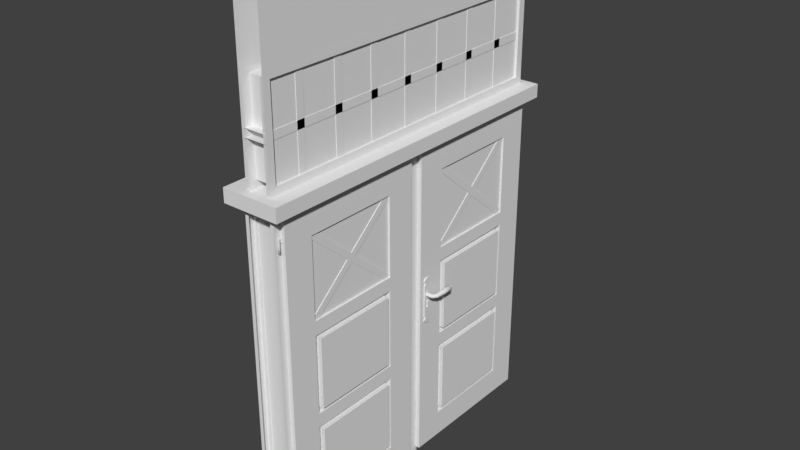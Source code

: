 # Source: mod_Tuer_Eingangshalle.blend  (saved by Blender 2.79.0; exported with 4.5.12 LTS)
import bpy
from mathutils import Matrix  # noqa: F401  (used for matrix-valued properties, if any)

bpy.ops.wm.read_factory_settings(use_empty=True)
scene = bpy.context.scene
scene.name = 'Scene'

# ---- collections
col_collection_1 = bpy.data.collections.new('Collection 1'); scene.collection.children.link(col_collection_1)

# ---- node groups
ng_auto_smooth = bpy.data.node_groups.new('Auto Smooth', 'GeometryNodeTree')
_s = ng_auto_smooth.interface.new_socket(name='Geometry', in_out='OUTPUT', socket_type='NodeSocketGeometry')
_s = ng_auto_smooth.interface.new_socket(name='Geometry', in_out='INPUT', socket_type='NodeSocketGeometry')
_s = ng_auto_smooth.interface.new_socket(name='Angle', in_out='INPUT', socket_type='NodeSocketFloat')
_s.subtype = 'ANGLE'
_s.min_value = 0.0
_s.max_value = 3.142
ng_auto_smooth.is_modifier = True
_N = ng_auto_smooth.nodes; _L = ng_auto_smooth.links
n0 = _N.new('NodeGroupOutput'); n0.name = 'Group Output'; n0.location = (480, -100)
n1 = _N.new('NodeGroupInput'); n1.name = 'Group Input'; n1.location = (-420, -300)
n2 = _N.new('NodeGroupInput'); n2.name = 'Group Input.001'; n2.location = (-60, -100)
n3 = _N.new('GeometryNodeSetShadeSmooth'); n3.name = 'Set Shade Smooth'; n3.location = (120, -100)
n3.domain = 'EDGE'
n4 = _N.new('GeometryNodeSetShadeSmooth'); n4.name = 'Set Shade Smooth.001'; n4.location = (300, -100)
n5 = _N.new('GeometryNodeInputMeshEdgeAngle'); n5.name = 'Edge Angle'; n5.location = (-420, -220)
n6 = _N.new('GeometryNodeInputEdgeSmooth'); n6.name = 'Is Edge Smooth'; n6.location = (-60, -160)
n7 = _N.new('GeometryNodeInputShadeSmooth'); n7.name = 'Is Face Smooth'; n7.location = (-240, -340)
n8 = _N.new('FunctionNodeBooleanMath'); n8.name = 'Boolean Math'; n8.location = (-60, -220)
n9 = _N.new('FunctionNodeCompare'); n9.name = 'Compare'; n9.location = (-240, -180)
n9.operation = 'LESS_EQUAL'
_L.new(n5.outputs[0], n9.inputs[0])
_L.new(n4.outputs[0], n0.inputs[0])
_L.new(n1.outputs[1], n9.inputs[1])
_L.new(n9.outputs[0], n8.inputs[0])
_L.new(n7.outputs[0], n8.inputs[1])
_L.new(n2.outputs[0], n3.inputs[0])
_L.new(n6.outputs[0], n3.inputs[1])
_L.new(n3.outputs[0], n4.inputs[0])
_L.new(n8.outputs[0], n3.inputs[2])
n0.is_active_output = True

# ---- world
world_world = bpy.data.worlds.new('World'); scene.world = world_world
world_world.color = (0.05088, 0.05088, 0.05088)
world_world.use_sun_shadow = False
world_world.sun_shadow_jitter_overblur = 0.0
world_world.cycles.sampling_method = 'MANUAL'

# ---- meshes
me_wand_mit_tuerrahmen_001 = bpy.data.meshes.new('Wand_mit_Tuerrahmen.001')
me_wand_mit_tuerrahmen_001.from_pydata([(0.06029, 2.619, 1.0), (0.06029, 2.036, 1.0), (0.06029, 2.619, -1.0), (0.06029, 2.036, -1.0), (-0.05244, 2.619, 1.0), (-0.05244, 2.036, 1.0), (-0.05244, 2.619, -1.0), (-0.05244, 2.036, -1.0), (0.1112, 1.835, -0.2155), (0.1112, 1.26, -0.2155), (0.1112, 1.835, -0.7906), (0.1112, 1.26, -0.7905), (0.09014, 1.835, -0.2155), (0.09015, 1.26, -0.2155), (0.09015, 1.835, -0.7906), (0.09015, 1.26, -0.7905), (0.1112, 1.835, 0.2139), (0.1112, 1.26, 0.214), (0.1112, 1.835, 0.789), (0.1112, 1.26, 0.789), (0.09015, 1.835, 0.2139), (0.09016, 1.26, 0.214), (0.09015, 1.835, 0.789), (0.09015, 1.26, 0.789)], [], [(0, 1, 3, 2), (4, 6, 7, 5), (8, 9, 11, 10), (12, 14, 15, 13), (16, 18, 19, 17), (20, 21, 23, 22)])
me_wand_mit_tuerrahmen_001.use_remesh_preserve_volume = False
me_wand_mit_tuerrahmen_001.use_remesh_preserve_attributes = False
me_wand_mit_tuerrahmen_001.use_mirror_vertex_groups = False
me_wand_mit_tuerrahmen_001.update()
me_wand_mit_tuerrahmen = bpy.data.meshes.new('Wand_mit_Tuerrahmen')
me_wand_mit_tuerrahmen.from_pydata([(0.0925, 1.727e-05, 0.9524), (0.0925, 1.951, 0.9523), (0.0925, -1.727e-05, -0.9524), (0.0925, 1.951, -0.9524), (0.0925, 2.0, 1.0), (0.0925, 2.0, -1.0), (0.0925, 1.813e-05, 1.0), (0.0925, -1.813e-05, -1.0), (0.07246, 1.951, -0.9524), (0.07246, 1.727e-05, 0.9524), (0.07246, -1.727e-05, -0.9524), (0.07246, 1.951, 0.9523), (0.07246, -1.706e-05, -0.941), (0.07246, 1.943, 0.9443), (0.07246, 1.943, -0.9443), (0.07246, 1.706e-05, 0.941), (-0.0925, 1.727e-05, 0.9524), (-0.0925, 1.951, 0.9523), (-0.0925, -1.727e-05, -0.9524), (-0.0925, 1.951, -0.9524), (-0.0925, 2.0, 1.0), (-0.0925, 2.0, -1.0), (-0.0925, 1.813e-05, 1.0), (-0.0925, -1.813e-05, -1.0), (-0.07246, 1.951, -0.9524), (-0.07246, 1.727e-05, 0.9524), (-0.07246, -1.727e-05, -0.9524), (-0.07246, 1.951, 0.9523), (-0.07246, -1.706e-05, -0.941), (-0.07246, 1.943, 0.9443), (-0.07246, 1.943, -0.9443), (-0.07246, 1.706e-05, 0.941), (-0.0705, 2.0, 1.0), (-0.0705, 2.0, -1.0), (-0.0705, 1.813e-05, 1.0), (-0.0705, -1.813e-05, -1.0), (0.0705, 2.0, 1.0), (0.0705, 2.0, -1.0), (0.0705, 1.813e-05, 1.0), (0.0705, -1.813e-05, -1.0), (0.1002, 1.76, -0.9869), (0.1059, 1.76, -0.9825), (0.1037, 1.76, -0.9754), (0.09663, 1.76, -0.9754), (0.09445, 1.76, -0.9825), (0.1002, 1.8, -0.9869), (0.1059, 1.8, -0.9825), (0.1037, 1.8, -0.9754), (0.09663, 1.8, -0.9754), (0.09445, 1.8, -0.9825), (0.1002, 0.2153, -0.9868), (0.1059, 0.2153, -0.9825), (0.1037, 0.2153, -0.9754), (0.09663, 0.2153, -0.9754), (0.09445, 0.2153, -0.9825), (0.1002, 0.1753, -0.9868), (0.1059, 0.1753, -0.9825), (0.1037, 0.1753, -0.9754), (0.09663, 0.1753, -0.9754), (0.09445, 0.1753, -0.9825), (0.0925, 1.951, -0.05447), (0.0925, 2.0, -0.05447), (0.07246, 1.951, -0.05447), (0.07246, 1.943, -0.05447), (-0.0925, 1.951, -0.05447), (-0.0925, 2.0, -0.05447), (-0.07246, 1.951, -0.05447), (-0.07246, 1.943, -0.05447), (-0.0705, 2.0, -0.08255), (0.0705, 2.0, -0.08255), (0.0925, 1.951, 0.04763), (0.0925, 2.0, 0.04763), (-0.0925, 1.951, 0.04763), (-0.0925, 2.0, 0.04763), (-0.0705, 2.0, -0.001684), (0.0705, 2.0, -0.001684), (0.07246, 1.951, 0.04763), (0.07246, 1.943, 0.04763), (-0.07246, 1.951, 0.04763), (-0.07246, 1.943, 0.04763), (0.07246, -0.005518, 0.04767), (0.07246, -0.00552, -0.05444), (-0.07246, -0.005518, 0.04767), (-0.07246, -0.00552, -0.05444), (-0.0925, -0.00552, -0.05444), (0.0925, -0.00552, -0.05444), (0.0925, -0.005518, 0.04767), (-0.0925, -0.005518, 0.04767), (0.1002, 1.76, 0.9721), (0.1059, 1.76, 0.9765), (0.1037, 1.76, 0.9836), (0.09663, 1.76, 0.9836), (0.09445, 1.76, 0.9765), (0.1002, 1.8, 0.9721), (0.1059, 1.8, 0.9765), (0.1037, 1.8, 0.9836), (0.09663, 1.8, 0.9836), (0.09445, 1.8, 0.9765), (0.1002, 0.2153, 0.9722), (0.1059, 0.2153, 0.9765), (0.1037, 0.2153, 0.9836), (0.09663, 0.2153, 0.9836), (0.09445, 0.2153, 0.9765), (0.1002, 0.1753, 0.9722), (0.1059, 0.1753, 0.9765), (0.1037, 0.1753, 0.9836), (0.09663, 0.1753, 0.9836), (0.09445, 0.1753, 0.9765), (-0.1803, 1.962, 1.047), (-0.1803, 2.043, 1.047), (-0.1803, 1.962, -1.047), (-0.1803, 2.043, -1.047), (0.1635, 1.962, 1.047), (0.1635, 2.043, 1.047), (0.1635, 1.962, -1.047), (0.1635, 2.043, -1.047), (-0.075, 2.043, 1.0), (-0.075, 2.601, 0.9543), (-0.075, 2.043, -1.0), (-0.075, 2.601, -0.9544), (0.075, 2.043, 1.0), (0.075, 2.601, 0.9543), (0.075, 2.043, -1.0), (0.075, 2.601, -0.9544), (-0.075, 2.088, -0.9544), (-0.075, 2.088, 0.9543), (-0.075, 2.647, 1.0), (-0.075, 2.647, -1.0), (0.075, 2.647, -1.0), (0.075, 2.088, 0.9543), (0.075, 2.088, -0.9544), (0.075, 2.647, 1.0), (-0.06306, 2.308, 1.0), (-0.06306, 2.355, 1.0), (-0.06306, 2.308, -1.0), (-0.06306, 2.355, -1.0), (0.06306, 2.308, 1.0), (0.06306, 2.355, 1.0), (0.06306, 2.308, -1.0), (0.06306, 2.355, -1.0), (-0.06306, 2.084, 0.7419), (-0.06306, 2.084, 0.7888), (-0.06306, 2.608, 0.7418), (-0.06306, 2.608, 0.7888), (0.06306, 2.084, 0.7419), (0.06306, 2.084, 0.7888), (0.06306, 2.608, 0.7418), (0.06306, 2.608, 0.7888), (-0.06306, 2.084, 0.4869), (-0.06306, 2.084, 0.5338), (-0.06306, 2.608, 0.4868), (-0.06306, 2.608, 0.5338), (0.06306, 2.084, 0.4869), (0.06306, 2.084, 0.5338), (0.06306, 2.608, 0.4868), (0.06306, 2.608, 0.5338), (-0.06306, 2.084, 0.2319), (-0.06306, 2.084, 0.2788), (-0.06306, 2.608, 0.2318), (-0.06306, 2.608, 0.2788), (0.06306, 2.084, 0.2319), (0.06306, 2.084, 0.2788), (0.06306, 2.608, 0.2318), (0.06306, 2.608, 0.2788), (-0.06306, 2.084, -0.02315), (-0.06306, 2.084, 0.02377), (-0.06306, 2.608, -0.02316), (-0.06306, 2.608, 0.02376), (0.06306, 2.084, -0.02315), (0.06306, 2.084, 0.02377), (0.06306, 2.608, -0.02316), (0.06306, 2.608, 0.02376), (-0.06306, 2.084, -0.2781), (-0.06306, 2.084, -0.2312), (-0.06306, 2.608, -0.2782), (-0.06306, 2.608, -0.2312), (0.06306, 2.084, -0.2781), (0.06306, 2.084, -0.2312), (0.06306, 2.608, -0.2782), (0.06306, 2.608, -0.2312), (-0.06306, 2.084, -0.5331), (-0.06306, 2.084, -0.4862), (-0.06306, 2.608, -0.5332), (-0.06306, 2.608, -0.4862), (0.06306, 2.084, -0.5331), (0.06306, 2.084, -0.4862), (0.06306, 2.608, -0.5332), (0.06306, 2.608, -0.4862), (-0.06306, 2.084, -0.7881), (-0.06306, 2.084, -0.7412), (-0.06306, 2.608, -0.7882), (-0.06306, 2.608, -0.7412), (0.06306, 2.084, -0.7881), (0.06306, 2.084, -0.7412), (0.06306, 2.608, -0.7882), (0.06306, 2.608, -0.7412), (-0.075, 3.0, 0.9999), (-0.075, 3.0, -1.0), (0.075, 3.0, -1.0), (0.075, 3.0, 0.9999)], [], [(10, 2, 3, 8), (70, 71, 4, 1), (1, 4, 6, 0), (2, 7, 5, 3), (76, 11, 13, 77), (0, 9, 11, 1), (70, 1, 11, 76), (11, 9, 15, 13), (31, 29, 13, 15), (14, 30, 28, 12), (25, 31, 15, 9), (12, 28, 26, 10), (10, 8, 14, 12), (26, 24, 19, 18), (72, 17, 20, 73), (17, 16, 22, 20), (18, 19, 21, 23), (78, 79, 29, 27), (16, 17, 27, 25), (72, 78, 27, 17), (27, 29, 31, 25), (26, 28, 30, 24), (79, 77, 13, 29), (23, 21, 33, 35), (20, 22, 34, 32), (73, 20, 32, 74), (5, 7, 39, 37), (6, 4, 36, 38), (61, 5, 37, 69), (40, 41, 42, 43, 44), (44, 49, 45, 40), (43, 48, 49, 44), (42, 47, 48, 43), (41, 46, 47, 42), (40, 45, 46, 41), (50, 54, 53, 52, 51), (54, 50, 55, 59), (53, 54, 59, 58), (52, 53, 58, 57), (51, 52, 57, 56), (50, 51, 56, 55), (71, 61, 69, 75), (21, 65, 68, 33), (30, 14, 63, 67), (19, 24, 66, 64), (24, 30, 67, 66), (19, 64, 65, 21), (3, 60, 62, 8), (8, 62, 63, 14), (3, 5, 61, 60), (4, 71, 75, 36), (65, 73, 74, 68), (60, 70, 86, 85), (76, 77, 80), (66, 67, 83), (64, 72, 73, 65), (78, 72, 87, 82), (63, 62, 81), (60, 61, 71, 70), (79, 78, 82), (67, 63, 81, 83), (77, 79, 82, 80), (62, 60, 85, 81), (72, 64, 84, 87), (64, 66, 83, 84), (70, 76, 80, 86), (88, 89, 90, 91, 92), (92, 97, 93, 88), (91, 96, 97, 92), (90, 95, 96, 91), (89, 94, 95, 90), (88, 93, 94, 89), (98, 102, 101, 100, 99), (102, 98, 103, 107), (101, 102, 107, 106), (100, 101, 106, 105), (99, 100, 105, 104), (98, 99, 104, 103), (108, 109, 111, 110), (110, 111, 115, 114), (114, 115, 113, 112), (112, 113, 109, 108), (110, 114, 112, 108), (115, 111, 109, 113), (125, 124, 118, 116), (117, 125, 116, 126), (119, 117, 126, 127), (124, 119, 127, 118), (123, 130, 122, 128), (130, 129, 120, 122), (121, 123, 128, 131), (129, 121, 131, 120), (124, 130, 123, 119), (125, 129, 130, 124), (117, 121, 129, 125), (119, 123, 121, 117), (132, 133, 135, 134), (138, 139, 137, 136), (134, 138, 136, 132), (139, 135, 133, 137), (140, 141, 143, 142), (146, 147, 145, 144), (142, 146, 144, 140), (147, 143, 141, 145), (148, 149, 151, 150), (154, 155, 153, 152), (150, 154, 152, 148), (155, 151, 149, 153), (156, 157, 159, 158), (162, 163, 161, 160), (158, 162, 160, 156), (163, 159, 157, 161), (164, 165, 167, 166), (170, 171, 169, 168), (166, 170, 168, 164), (171, 167, 165, 169), (172, 173, 175, 174), (178, 179, 177, 176), (174, 178, 176, 172), (179, 175, 173, 177), (180, 181, 183, 182), (186, 187, 185, 184), (182, 186, 184, 180), (187, 183, 181, 185), (188, 189, 191, 190), (194, 195, 193, 192), (190, 194, 192, 188), (195, 191, 189, 193), (131, 128, 198, 199), (127, 126, 196, 197)])
me_wand_mit_tuerrahmen.polygons.foreach_set('use_smooth', [0, 0, 0, 0, 0, 0, 0, 0, 0, 0, 0, 0, 0, 0, 0, 0, 0, 0, 0, 0, 0, 0, 0, 0, 0, 0, 0, 0, 0, 1, 1, 1, 1, 1, 1, 1, 1, 1, 1, 1, 1, 0, 0, 0, 0, 0, 0, 0, 0, 0, 0, 0, 0, 0, 0, 0, 0, 0, 0, 0, 0, 0, 0, 0, 0, 0, 1, 1, 1, 1, 1, 1, 1, 1, 1, 1, 1, 1, 0, 0, 0, 0, 0, 0, 0, 0, 0, 0, 0, 0, 0, 0, 0, 0, 0, 0, 0, 0, 0, 0, 0, 0, 0, 0, 0, 0, 0, 0, 0, 0, 0, 0, 0, 0, 0, 0, 0, 0, 0, 0, 0, 0, 0, 0, 0, 0, 0, 0, 0, 0])
me_wand_mit_tuerrahmen.use_remesh_preserve_volume = False
me_wand_mit_tuerrahmen.use_remesh_preserve_attributes = False
me_wand_mit_tuerrahmen.use_mirror_vertex_groups = False
me_wand_mit_tuerrahmen.update()
me_tuer_001 = bpy.data.meshes.new('Tuer.001')
me_tuer_001.from_pydata([(-0.006876, -0.994, -0.9329), (-0.006889, 0.9139, -0.9329), (-0.006882, -0.994, -0.02418), (-0.006896, 0.9139, -0.02424), (-0.006882, -1.0, -0.01781), (-0.006876, -1.0, -0.9392), (-0.006889, 0.92, -0.9393), (-0.006896, 0.92, -0.01787), (-0.02204, -0.858, -0.1583), (-0.02203, -0.8581, -0.7988), (-0.02204, 0.778, -0.7988), (-0.02205, 0.778, -0.1583), (-5.361e-06, 0.7724, 0.005688), (0.005701, 0.7724, 0.001324), (0.003521, 0.7724, -0.005737), (-0.003532, 0.7724, -0.005737), (-0.005712, 0.7724, 0.001324), (-5.638e-06, 0.8124, 0.005687), (0.005701, 0.8124, 0.001323), (0.003521, 0.8124, -0.005739), (-0.003532, 0.8124, -0.005739), (-0.005712, 0.8124, 0.001322), (-5.476e-06, 0.7951, 0.001283), (0.002874, 0.793, 0.001283), (0.001774, 0.7896, 0.001283), (-0.001785, 0.7896, 0.001283), (-0.002885, 0.793, 0.001283), (-5.321e-06, 0.7951, -0.01997), (0.002874, 0.793, -0.01997), (0.001775, 0.7896, -0.01997), (-0.001785, 0.7896, -0.01997), (-0.002885, 0.793, -0.01997), (5.296e-06, -0.7724, 0.005737), (0.005712, -0.7724, 0.001373), (0.003532, -0.7724, -0.005688), (-0.003521, -0.7724, -0.005688), (-0.005701, -0.7724, 0.001373), (5.572e-06, -0.8124, 0.005739), (0.005712, -0.8124, 0.001375), (0.003532, -0.8124, -0.005686), (-0.003521, -0.8124, -0.005687), (-0.005701, -0.8124, 0.001375), (5.495e-06, -0.7951, 0.001334), (0.002885, -0.793, 0.001334), (0.001785, -0.7896, 0.001334), (-0.001774, -0.7896, 0.001334), (-0.002874, -0.793, 0.001334), (5.651e-06, -0.7951, -0.01992), (0.002885, -0.793, -0.01992), (0.001785, -0.7896, -0.01992), (-0.001774, -0.7896, -0.01992), (-0.002874, -0.793, -0.01992), (0.02197, -0.8805, -0.804), (0.02196, -0.8804, -0.1531), (0.02195, 0.8004, -0.1531), (0.02196, 0.8004, -0.804), (0.02197, -1.0, -0.9392), (0.02196, -1.0, -0.01781), (0.02195, 0.92, -0.01787), (0.02196, 0.92, -0.9393), (-0.02204, -0.994, -0.02418), (-0.02203, -0.994, -0.9329), (-0.02204, 0.9139, -0.9329), (-0.02205, 0.9139, -0.02424), (-0.02204, -0.3202, -0.1583), (0.02197, -0.3203, -0.804), (0.02196, -0.3202, -0.1531), (-0.02204, -0.3202, -0.0242), (-0.006887, -0.3202, -0.0242), (0.02197, -0.3203, -0.9392), (0.02196, -0.3202, -0.01783), (-0.006887, -0.3202, -0.01783), (-0.02203, -0.3203, -0.9329), (-0.00688, -0.3203, -0.9329), (-0.00688, -0.3203, -0.9392), (-0.02204, -0.3203, -0.7988), (-0.006891, 0.2402, -0.01785), (0.02196, 0.2402, -0.01785), (0.02196, 0.2401, -0.9393), (-0.006891, 0.2402, -0.02422), (-0.02204, 0.2402, -0.02422), (0.02196, 0.2402, -0.1531), (0.02196, 0.2401, -0.804), (-0.02204, 0.2402, -0.1583), (-0.02204, 0.2401, -0.7988), (-0.006884, 0.2401, -0.9393), (-0.006884, 0.2401, -0.9329), (-0.02204, 0.2401, -0.9329), (0.02196, 0.1993, -0.7632), (0.02196, -0.2794, -0.7631), (0.02196, -0.2794, -0.1939), (0.02196, 0.1993, -0.194), (-0.02204, 0.1993, -0.1992), (-0.02204, -0.2794, -0.1992), (-0.02204, -0.2794, -0.7579), (-0.02204, 0.1993, -0.7579), (0.02196, 0.7595, -0.7632), (0.02196, 0.281, -0.7632), (0.02196, 0.281, -0.194), (0.02195, 0.7596, -0.194), (0.02197, -0.3611, -0.7631), (0.02197, -0.8396, -0.7631), (0.02196, -0.8396, -0.1939), (0.02196, -0.3611, -0.1939), (-0.02204, -0.3611, -0.1992), (-0.02204, -0.8172, -0.1991), (-0.02203, -0.8172, -0.7579), (-0.02204, -0.3611, -0.7579), (-0.02205, 0.7596, -0.194), (-0.02204, 0.281, -0.194), (-0.02204, 0.281, -0.7632), (-0.02204, 0.7595, -0.7632), (0.003536, 0.1725, -0.7364), (0.003539, -0.2526, -0.7364), (0.003532, 0.1725, -0.2207), (0.003535, -0.2526, -0.2207), (-0.003617, 0.1725, -0.226), (-0.003614, -0.2526, -0.2259), (-0.003614, 0.1725, -0.7311), (-0.003611, -0.2526, -0.7311), (0.00354, -0.3879, -0.7364), (0.003543, -0.8128, -0.7363), (0.003536, -0.3879, -0.2207), (0.003539, -0.8128, -0.2207), (-0.003613, -0.3879, -0.2259), (-0.003611, -0.7904, -0.2259), (-0.00361, -0.3879, -0.7311), (-0.003607, -0.7904, -0.7311), (0.003536, 0.1993, -0.7632), (0.003539, -0.2794, -0.7631), (0.003532, 0.1993, -0.194), (0.003535, -0.2794, -0.1939), (-0.003618, 0.1993, -0.1992), (-0.003614, -0.2794, -0.1992), (-0.003614, 0.1993, -0.7579), (-0.00361, -0.2794, -0.7579), (0.00354, -0.3611, -0.7631), (0.003543, -0.8396, -0.7631), (0.003536, -0.3611, -0.1939), (0.003539, -0.8396, -0.1939), (-0.003614, -0.3611, -0.1992), (-0.003611, -0.8172, -0.1991), (-0.00361, -0.3611, -0.7579), (-0.003607, -0.8172, -0.7579), (0.03167, 0.1725, -0.7364), (0.03167, -0.2526, -0.7364), (0.03166, 0.1725, -0.2207), (0.03167, -0.2526, -0.2207), (-0.03175, 0.1725, -0.226), (-0.03174, -0.2526, -0.2259), (-0.03174, 0.1725, -0.7311), (-0.03174, -0.2526, -0.7311), (0.03167, -0.3879, -0.7364), (0.03167, -0.8128, -0.7363), (0.03167, -0.3879, -0.2207), (0.03167, -0.8128, -0.2207), (-0.03174, -0.3879, -0.2259), (-0.03174, -0.7904, -0.2259), (-0.03174, -0.3879, -0.7311), (-0.03174, -0.7904, -0.7311), (-0.0143, 0.2259, -0.788), (-0.0143, 0.2535, -0.8192), (-0.01431, 0.7862, -0.1371), (-0.01431, 0.8137, -0.1683), (0.01423, 0.2259, -0.788), (0.01423, 0.2535, -0.8192), (0.01422, 0.7862, -0.1371), (0.01422, 0.8137, -0.1683), (-0.01431, 0.2259, -0.1683), (-0.01431, 0.2535, -0.1371), (-0.01431, 0.7861, -0.8193), (-0.01431, 0.8137, -0.788), (0.01422, 0.2259, -0.1683), (0.01422, 0.2535, -0.1371), (0.01422, 0.7861, -0.8193), (0.01422, 0.8137, -0.788)], [], [(2, 60, 61, 0), (1, 62, 63, 3), (4, 5, 56, 57), (72, 73, 0, 61), (58, 59, 6, 7), (0, 5, 4, 2), (3, 7, 6, 1), (21, 17, 18, 19, 20), (16, 12, 17, 21), (15, 16, 21, 20), (14, 15, 20, 19), (13, 14, 19, 18), (12, 13, 18, 17), (26, 22, 27, 31), (25, 26, 31, 30), (24, 25, 30, 29), (23, 24, 29, 28), (22, 23, 28, 27), (36, 41, 37, 32), (35, 40, 41, 36), (34, 39, 40, 35), (33, 38, 39, 34), (32, 37, 38, 33), (46, 51, 47, 42), (45, 50, 51, 46), (44, 49, 50, 45), (43, 48, 49, 44), (42, 47, 48, 43), (32, 33, 34, 35, 36), (53, 57, 56, 52), (55, 59, 58, 54), (9, 61, 60, 8), (11, 63, 62, 10), (79, 76, 7, 3), (82, 78, 59, 55), (87, 86, 73, 72), (68, 71, 76, 79), (8, 60, 67, 64), (2, 4, 71, 68), (52, 56, 69, 65), (77, 76, 71, 70), (79, 80, 67, 68), (86, 85, 74, 73), (106, 143, 142, 107), (84, 87, 72, 75), (81, 77, 70, 66), (3, 63, 80, 79), (1, 6, 85, 86), (65, 69, 78, 82), (85, 78, 69, 74), (10, 62, 87, 84), (64, 67, 80, 83), (54, 58, 77, 81), (74, 69, 56, 5), (70, 71, 4, 57), (68, 67, 60, 2), (73, 74, 5, 0), (102, 139, 138, 103), (105, 141, 143, 106), (75, 72, 61, 9), (66, 70, 57, 53), (83, 80, 63, 11), (62, 1, 86, 87), (58, 7, 76, 77), (6, 59, 78, 85), (82, 88, 89, 65), (65, 89, 90, 66), (66, 90, 91, 81), (81, 91, 88, 82), (83, 92, 93, 64), (64, 93, 94, 75), (75, 94, 95, 84), (84, 95, 92, 83), (55, 96, 97, 82), (82, 97, 98, 81), (81, 98, 99, 54), (54, 99, 96, 55), (65, 100, 101, 52), (52, 101, 102, 53), (53, 102, 103, 66), (66, 103, 100, 65), (64, 104, 105, 8), (8, 105, 106, 9), (9, 106, 107, 75), (75, 107, 104, 64), (11, 108, 109, 83), (83, 109, 110, 84), (84, 110, 111, 10), (10, 111, 108, 11), (117, 149, 151, 119), (122, 154, 152, 120), (118, 150, 148, 116), (120, 152, 153, 121), (88, 128, 129, 89), (92, 132, 133, 93), (91, 130, 128, 88), (111, 96, 99, 108), (95, 134, 132, 92), (100, 136, 137, 101), (89, 129, 131, 90), (109, 98, 97, 110), (104, 140, 141, 105), (93, 133, 135, 94), (103, 138, 136, 100), (90, 131, 130, 91), (108, 99, 98, 109), (107, 142, 140, 104), (94, 135, 134, 95), (101, 137, 139, 102), (113, 129, 128, 112), (112, 128, 130, 114), (115, 131, 129, 113), (114, 130, 131, 115), (117, 133, 132, 116), (116, 132, 134, 118), (119, 135, 133, 117), (118, 134, 135, 119), (121, 137, 136, 120), (120, 136, 138, 122), (123, 139, 137, 121), (122, 138, 139, 123), (125, 141, 140, 124), (124, 140, 142, 126), (127, 143, 141, 125), (126, 142, 143, 127), (110, 97, 96, 111), (144, 146, 147, 145), (148, 150, 151, 149), (152, 154, 155, 153), (156, 158, 159, 157), (121, 153, 155, 123), (119, 151, 150, 118), (112, 144, 145, 113), (123, 155, 154, 122), (114, 146, 144, 112), (124, 156, 157, 125), (113, 145, 147, 115), (126, 158, 156, 124), (115, 147, 146, 114), (125, 157, 159, 127), (116, 148, 149, 117), (127, 159, 158, 126), (160, 162, 163, 161), (166, 164, 165, 167), (162, 160, 164, 166), (167, 165, 161, 163), (168, 169, 171, 170), (174, 175, 173, 172), (170, 174, 172, 168), (175, 171, 169, 173)])
me_tuer_001.polygons.foreach_set('use_smooth', [0, 0, 0, 0, 0, 0, 0, 1, 1, 1, 1, 1, 1, 1, 1, 1, 1, 1, 1, 1, 1, 1, 1, 1, 1, 1, 1, 1, 1, 0, 0, 0, 0, 0, 0, 0, 0, 0, 0, 0, 0, 0, 0, 0, 0, 0, 0, 0, 0, 0, 0, 0, 0, 0, 0, 0, 0, 0, 0, 0, 0, 0, 0, 0, 0, 0, 0, 0, 0, 0, 0, 0, 0, 0, 0, 0, 0, 0, 0, 0, 0, 0, 0, 0, 0, 0, 0, 0, 0, 0, 0, 0, 0, 0, 0, 0, 0, 0, 0, 0, 0, 0, 0, 0, 0, 0, 0, 0, 0, 0, 0, 0, 0, 0, 0, 0, 0, 0, 0, 0, 0, 0, 0, 0, 0, 0, 0, 0, 0, 0, 0, 0, 0, 0, 0, 0, 0, 0, 0, 0, 0, 0, 0, 0, 0, 0, 0, 0, 0, 0])
me_tuer_001.use_remesh_preserve_volume = False
me_tuer_001.use_remesh_preserve_attributes = False
me_tuer_001.use_mirror_vertex_groups = False
me_tuer_001.update()
me_tuer = bpy.data.meshes.new('Tuer')
me_tuer.from_pydata([(-0.006889, -0.9939, 0.9329), (-0.006903, 0.914, 0.9329), (-0.006882, -0.9939, 0.02425), (-0.006896, 0.914, 0.02417), (-0.006882, -1.0, 0.01788), (-0.006889, -1.0, 0.9393), (-0.006903, 0.92, 0.9392), (-0.006896, 0.92, 0.0178), (-0.02204, -0.858, 0.1583), (-0.02204, -0.858, 0.7988), (-0.02205, 0.7781, 0.7988), (-0.02205, 0.7781, 0.1583), (0.01759, 0.1024, 0.9103), (0.01759, 0.1024, 0.8682), (0.02959, 0.1024, 0.9103), (0.02959, 0.1024, 0.8682), (0.01759, 0.1024, 0.9025), (0.01759, 0.1024, 0.876), (0.02959, 0.1024, 0.876), (0.02959, 0.1024, 0.9025), (0.01759, 0.1174, 0.9025), (0.01759, 0.1174, 0.876), (0.02959, 0.1174, 0.876), (0.02959, 0.1174, 0.9025), (0.01759, 0.1374, 0.9092), (0.01759, 0.1374, 0.8694), (0.02959, 0.1374, 0.8694), (0.02959, 0.1374, 0.9092), (0.01759, 0.1274, 0.8661), (0.02959, 0.1274, 0.8661), (0.01759, 0.1274, 0.9124), (0.02959, 0.1274, 0.9124), (0.01759, -0.0976, 0.9103), (0.01759, -0.0976, 0.8682), (0.02959, -0.0976, 0.9103), (0.02959, -0.0976, 0.8682), (0.01759, -0.0976, 0.9025), (0.01759, -0.0976, 0.876), (0.02959, -0.0976, 0.876), (0.02959, -0.0976, 0.9025), (0.01759, -0.1126, 0.9025), (0.01759, -0.1126, 0.876), (0.02959, -0.1126, 0.876), (0.02959, -0.1126, 0.9025), (0.01759, -0.1326, 0.9092), (0.01759, -0.1326, 0.8694), (0.02959, -0.1326, 0.8694), (0.02959, -0.1326, 0.9092), (0.01759, -0.1226, 0.8661), (0.02959, -0.1226, 0.8661), (0.01759, -0.1226, 0.9124), (0.02959, -0.1226, 0.9124), (0.02959, -0.01203, 0.884), (0.02959, 0.01152, 0.8834), (0.02959, 0.01152, 0.8951), (0.02959, -0.01201, 0.8945), (0.02959, -0.02009, 0.8966), (0.02959, -0.02009, 0.882), (0.02959, -0.04248, 0.882), (0.02959, -0.04248, 0.8966), (0.01759, 0.01152, 0.8682), (0.02959, -0.005732, 0.8997), (0.02959, 0.01152, 0.8682), (0.02959, -0.005177, 0.8789), (0.02959, 0.003212, 0.8789), (0.02959, 0.002821, 0.8997), (0.01759, -0.01201, 0.9103), (0.02959, -0.01201, 0.9103), (0.02959, -0.01201, 0.9025), (0.01759, -0.01204, 0.8682), (0.02959, -0.01204, 0.8682), (0.02959, -0.01203, 0.876), (0.01759, -0.005178, 0.8682), (0.02959, -0.005178, 0.8682), (0.02959, -0.005177, 0.876), (0.02959, -0.005732, 0.9103), (0.02959, -0.005732, 0.9025), (0.01759, -0.005732, 0.9103), (0.02959, 0.002821, 0.9103), (0.02959, 0.002821, 0.9025), (0.01759, 0.002821, 0.9103), (0.01759, 0.003211, 0.8682), (0.02959, 0.003211, 0.8682), (0.02959, 0.003212, 0.876), (0.02959, -0.0976, 0.8849), (0.02959, -0.0976, 0.8937), (0.02959, -0.1126, 0.8849), (0.02959, -0.1126, 0.8937), (0.01759, -0.1411, 0.8959), (0.01759, -0.1411, 0.8827), (0.02959, -0.1411, 0.8827), (0.02959, -0.1411, 0.8959), (0.02959, -0.1226, 0.8816), (0.02959, -0.1226, 0.897), (0.02959, 0.1024, 0.8849), (0.02959, 0.1024, 0.8937), (0.02959, 0.1174, 0.8849), (0.02959, 0.1174, 0.8937), (0.01759, 0.1459, 0.8959), (0.01759, 0.1459, 0.8826), (0.02959, 0.1459, 0.8826), (0.02959, 0.1459, 0.8959), (0.02959, 0.1274, 0.8816), (0.02959, 0.1274, 0.897), (0.02959, 0.01152, 0.876), (0.02959, 0.01152, 0.9103), (0.02959, 0.01152, 0.9025), (0.01759, 0.01152, 0.9103), (-0.0176, 0.1024, 0.9103), (-0.0176, 0.1024, 0.8682), (-0.0296, 0.1024, 0.9103), (-0.0296, 0.1024, 0.8682), (-0.0176, 0.1024, 0.9025), (-0.0176, 0.1024, 0.876), (-0.0296, 0.1024, 0.876), (-0.0296, 0.1024, 0.9025), (-0.0176, 0.1174, 0.9025), (-0.0176, 0.1174, 0.876), (-0.0296, 0.1174, 0.876), (-0.0296, 0.1174, 0.9025), (-0.0176, 0.1374, 0.9092), (-0.0176, 0.1374, 0.8694), (-0.0296, 0.1374, 0.8694), (-0.0296, 0.1374, 0.9092), (-0.0176, 0.1274, 0.8661), (-0.0296, 0.1274, 0.8661), (-0.0176, 0.1274, 0.9124), (-0.0296, 0.1274, 0.9124), (-0.0176, -0.0976, 0.9103), (-0.0176, -0.0976, 0.8682), (-0.0296, -0.0976, 0.9103), (-0.0296, -0.0976, 0.8682), (-0.0176, -0.0976, 0.9025), (-0.0176, -0.0976, 0.876), (-0.0296, -0.0976, 0.876), (-0.0296, -0.0976, 0.9025), (-0.0176, -0.1126, 0.9025), (-0.0176, -0.1126, 0.876), (-0.0296, -0.1126, 0.876), (-0.0296, -0.1126, 0.9025), (-0.0176, -0.1326, 0.9092), (-0.0176, -0.1326, 0.8694), (-0.0296, -0.1326, 0.8694), (-0.0296, -0.1326, 0.9092), (-0.0176, -0.1226, 0.8661), (-0.0296, -0.1226, 0.8661), (-0.0176, -0.1226, 0.9124), (-0.0296, -0.1226, 0.9124), (-0.0296, -0.01204, 0.884), (-0.0296, 0.01152, 0.8834), (-0.0296, 0.01152, 0.8951), (-0.0296, -0.01201, 0.8945), (-0.0296, -0.02009, 0.8966), (-0.0296, -0.02009, 0.882), (-0.0296, -0.04248, 0.882), (-0.0296, -0.04248, 0.8966), (-0.0176, 0.01152, 0.8682), (-0.0296, -0.005732, 0.8997), (-0.0296, 0.01152, 0.8682), (-0.0296, -0.005178, 0.8789), (-0.0296, 0.003211, 0.8789), (-0.0296, 0.00282, 0.8997), (-0.0176, -0.01201, 0.9103), (-0.0296, -0.01201, 0.9103), (-0.0296, -0.01201, 0.9025), (-0.0176, -0.01204, 0.8682), (-0.0296, -0.01204, 0.8682), (-0.0296, -0.01204, 0.876), (-0.0176, -0.005178, 0.8682), (-0.0296, -0.005178, 0.8682), (-0.0296, -0.005178, 0.876), (-0.0296, -0.005732, 0.9103), (-0.0296, -0.005732, 0.9025), (-0.0176, -0.005732, 0.9103), (-0.0296, 0.002821, 0.9103), (-0.0296, 0.002821, 0.9025), (-0.0176, 0.002821, 0.9103), (-0.0176, 0.003211, 0.8682), (-0.0296, 0.003211, 0.8682), (-0.0296, 0.003211, 0.876), (-0.0296, -0.0976, 0.8849), (-0.0296, -0.0976, 0.8937), (-0.0296, -0.1126, 0.8849), (-0.0296, -0.1126, 0.8937), (-0.0176, -0.1411, 0.8959), (-0.0176, -0.1411, 0.8827), (-0.0296, -0.1411, 0.8827), (-0.0296, -0.1411, 0.8959), (-0.0296, -0.1226, 0.8816), (-0.0296, -0.1226, 0.897), (-0.0296, 0.1024, 0.8849), (-0.0296, 0.1024, 0.8937), (-0.0296, 0.1174, 0.8849), (-0.0296, 0.1174, 0.8937), (-0.0176, 0.1459, 0.8959), (-0.0176, 0.1459, 0.8826), (-0.0296, 0.1459, 0.8826), (-0.0296, 0.1459, 0.8959), (-0.0296, 0.1274, 0.8816), (-0.0296, 0.1274, 0.897), (-0.0296, 0.01152, 0.876), (-0.0296, 0.01152, 0.9103), (-0.0296, 0.01152, 0.9025), (-0.0176, 0.01152, 0.9103), (0.02033, -0.01203, 0.884), (0.02033, 0.01152, 0.8834), (0.02033, 0.01152, 0.8951), (0.02033, -0.01201, 0.8945), (0.02033, -0.02009, 0.8966), (0.02033, -0.02009, 0.882), (0.02033, -0.04248, 0.882), (0.02033, -0.04248, 0.8966), (0.02033, -0.005732, 0.8997), (0.02033, -0.005177, 0.8789), (0.02033, 0.003212, 0.8789), (0.02033, 0.002821, 0.8997), (-0.02102, -0.01203, 0.884), (-0.02102, 0.01152, 0.8834), (-0.02102, 0.01152, 0.8951), (-0.02102, -0.01201, 0.8945), (-0.02102, -0.02009, 0.8966), (-0.02102, -0.02009, 0.882), (-0.02102, -0.04248, 0.882), (-0.02102, -0.04248, 0.8966), (-0.02102, -0.005732, 0.8997), (-0.02102, -0.005178, 0.8789), (-0.02102, 0.003211, 0.8789), (-0.02102, 0.00282, 0.8997), (-5.579e-06, 0.7724, -0.005743), (0.005701, 0.7724, -0.001379), (0.003521, 0.7724, 0.005682), (-0.003532, 0.7724, 0.005682), (-0.005712, 0.7724, -0.001379), (-5.871e-06, 0.8124, -0.005745), (0.0057, 0.8124, -0.001381), (0.003521, 0.8124, 0.00568), (-0.003533, 0.8124, 0.00568), (-0.005712, 0.8124, -0.001381), (-5.767e-06, 0.7951, -0.00134), (0.002874, 0.793, -0.00134), (0.001774, 0.7896, -0.00134), (-0.001786, 0.7896, -0.00134), (-0.002886, 0.793, -0.00134), (-5.919e-06, 0.7951, 0.01991), (0.002874, 0.793, 0.01991), (0.001774, 0.7896, 0.01991), (-0.001786, 0.7896, 0.01991), (-0.002886, 0.793, 0.01991), (5.68e-06, -0.7724, -0.005682), (0.005712, -0.7724, -0.001318), (0.003532, -0.7724, 0.005743), (-0.003521, -0.7724, 0.005743), (-0.005701, -0.7724, -0.001318), (5.971e-06, -0.8124, -0.005681), (0.005712, -0.8124, -0.001316), (0.003533, -0.8124, 0.005745), (-0.003521, -0.8124, 0.005745), (-0.0057, -0.8124, -0.001317), (5.824e-06, -0.7951, -0.001277), (0.002886, -0.793, -0.001277), (0.001786, -0.7896, -0.001277), (-0.001774, -0.7896, -0.001277), (-0.002874, -0.793, -0.001277), (5.671e-06, -0.7951, 0.01997), (0.002885, -0.793, 0.01997), (0.001785, -0.7896, 0.01997), (-0.001774, -0.7896, 0.01997), (-0.002874, -0.793, 0.01997), (0.02196, -0.8804, 0.8041), (0.02196, -0.8804, 0.1531), (0.02195, 0.8004, 0.1531), (0.02195, 0.8005, 0.804), (0.02196, -1.0, 0.9393), (0.02196, -1.0, 0.01788), (0.02195, 0.92, 0.01781), (0.02194, 0.92, 0.9392), (-0.02204, -0.9939, 0.02425), (-0.02204, -0.9939, 0.9329), (-0.02206, 0.914, 0.9329), (-0.02205, 0.914, 0.02417), (-0.02204, -0.3202, 0.1583), (0.02195, -0.3202, 0.804), (0.02196, -0.3202, 0.1531), (-0.02204, -0.3202, 0.02422), (-0.006887, -0.3202, 0.02422), (0.02195, -0.3202, 0.9393), (0.02196, -0.3202, 0.01785), (-0.006887, -0.3202, 0.01785), (-0.02205, -0.3202, 0.9329), (-0.006894, -0.3202, 0.9329), (-0.006894, -0.3202, 0.9393), (-0.02205, -0.3202, 0.7988), (-0.006891, 0.2402, 0.01783), (0.02196, 0.2402, 0.01783), (0.02195, 0.2402, 0.9392), (-0.006891, 0.2402, 0.0242), (-0.02205, 0.2402, 0.0242), (0.02195, 0.2402, 0.1531), (0.02195, 0.2402, 0.804), (-0.02205, 0.2402, 0.1583), (-0.02205, 0.2402, 0.7988), (-0.006898, 0.2402, 0.9392), (-0.006898, 0.2402, 0.9329), (-0.02205, 0.2402, 0.9329), (0.02195, 0.1993, 0.7631), (0.02195, -0.2793, 0.7632), (0.02196, -0.2794, 0.194), (0.02195, 0.1993, 0.1939), (-0.02205, 0.1993, 0.1992), (-0.02204, -0.2794, 0.1992), (-0.02205, -0.2793, 0.7579), (-0.02205, 0.1993, 0.7579), (0.02195, 0.7596, 0.7631), (0.02195, 0.2811, 0.7631), (0.02195, 0.2811, 0.1939), (0.02195, 0.7596, 0.1939), (0.02195, -0.3611, 0.7632), (0.02196, -0.8395, 0.7632), (0.02196, -0.8396, 0.194), (0.02196, -0.3611, 0.194), (-0.02204, -0.3611, 0.1992), (-0.02204, -0.8172, 0.1992), (-0.02204, -0.8171, 0.758), (-0.02205, -0.3611, 0.7579), (-0.02205, 0.7596, 0.1939), (-0.02205, 0.2811, 0.1939), (-0.02205, 0.2811, 0.7631), (-0.02205, 0.7596, 0.7631), (0.003525, 0.1726, 0.7364), (0.003528, -0.2526, 0.7364), (0.003529, 0.1725, 0.2207), (0.003532, -0.2526, 0.2207), (-0.003621, 0.1725, 0.226), (-0.003617, -0.2526, 0.226), (-0.003624, 0.1726, 0.7311), (-0.003621, -0.2526, 0.7312), (0.003529, -0.3879, 0.7364), (0.003532, -0.8127, 0.7364), (0.003533, -0.3879, 0.2208), (0.003536, -0.8128, 0.2208), (-0.003616, -0.3879, 0.226), (-0.003614, -0.7904, 0.226), (-0.00362, -0.3879, 0.7312), (-0.003617, -0.7904, 0.7312), (0.003525, 0.1993, 0.7631), (0.003528, -0.2793, 0.7632), (0.003529, 0.1993, 0.1939), (0.003532, -0.2794, 0.194), (-0.003621, 0.1993, 0.1992), (-0.003617, -0.2794, 0.1992), (-0.003625, 0.1993, 0.7579), (-0.003621, -0.2793, 0.7579), (0.003529, -0.3611, 0.7632), (0.003532, -0.8395, 0.7632), (0.003533, -0.3611, 0.194), (0.003536, -0.8396, 0.194), (-0.003616, -0.3611, 0.1992), (-0.003613, -0.8172, 0.1992), (-0.00362, -0.3611, 0.7579), (-0.003617, -0.8171, 0.758), (0.03166, 0.1726, 0.7364), (0.03166, -0.2526, 0.7364), (0.03166, 0.1725, 0.2207), (0.03166, -0.2526, 0.2207), (-0.03175, 0.1725, 0.226), (-0.03175, -0.2526, 0.226), (-0.03175, 0.1726, 0.7311), (-0.03175, -0.2526, 0.7312), (0.03166, -0.3879, 0.7364), (0.03166, -0.8127, 0.7364), (0.03166, -0.3879, 0.2208), (0.03167, -0.8128, 0.2208), (-0.03175, -0.3879, 0.226), (-0.03174, -0.7904, 0.226), (-0.03175, -0.3879, 0.7312), (-0.03175, -0.7904, 0.7312), (-0.01431, 0.2259, 0.788), (-0.01432, 0.2535, 0.8192), (-0.01431, 0.7862, 0.137), (-0.01431, 0.8138, 0.1683), (0.01421, 0.2259, 0.788), (0.01421, 0.2535, 0.8192), (0.01421, 0.7862, 0.137), (0.01421, 0.8138, 0.1683), (-0.01431, 0.2259, 0.1683), (-0.01431, 0.2535, 0.137), (-0.01432, 0.7862, 0.8192), (-0.01432, 0.8138, 0.7879), (0.01422, 0.2259, 0.1683), (0.01422, 0.2535, 0.137), (0.01421, 0.7862, 0.8192), (0.01421, 0.8138, 0.7879)], [], [(2, 0, 277, 276), (1, 3, 279, 278), (4, 273, 272, 5), (288, 277, 0, 289), (274, 7, 6, 275), (0, 2, 4, 5), (3, 1, 6, 7), (70, 35, 33, 69), (67, 34, 39, 68), (19, 16, 12, 14), (15, 13, 17, 18), (16, 19, 23, 20), (66, 32, 34, 67), (71, 38, 35, 70), (29, 28, 25, 26), (94, 18, 22, 96), (18, 17, 21, 22), (101, 98, 24, 27), (30, 31, 27, 24), (102, 29, 26, 100), (96, 22, 29, 102), (20, 23, 31, 30), (22, 21, 28, 29), (39, 34, 32, 36), (35, 38, 37, 33), (36, 40, 43, 39), (49, 46, 45, 48), (84, 86, 42, 38), (38, 42, 41, 37), (91, 47, 44, 88), (50, 44, 47, 51), (92, 90, 46, 49), (86, 92, 49, 42), (40, 50, 51, 43), (42, 49, 48, 41), (55, 68, 39, 85, 59, 56), (65, 54, 106, 79), (77, 66, 67, 75), (75, 67, 68, 76), (74, 71, 70, 73), (73, 70, 69, 72), (82, 73, 72, 81), (83, 74, 73, 82), (78, 75, 76, 79), (80, 77, 75, 78), (107, 80, 78, 105), (105, 78, 79, 106), (104, 83, 82, 62), (62, 82, 81, 60), (58, 84, 38, 71, 52, 57), (52, 71, 74, 63), (63, 74, 83, 64), (61, 76, 68, 55), (79, 76, 61, 65), (104, 18, 94, 53), (43, 51, 93, 87), (87, 93, 92, 86), (51, 47, 91, 93), (93, 91, 90, 92), (46, 90, 89, 45), (90, 91, 88, 89), (39, 43, 87, 85), (85, 87, 86, 84), (23, 97, 103, 31), (97, 96, 102, 103), (31, 103, 101, 27), (103, 102, 100, 101), (26, 25, 99, 100), (100, 99, 98, 101), (19, 95, 97, 23), (95, 94, 96, 97), (15, 62, 60, 13), (18, 104, 62, 15), (14, 105, 106, 19), (12, 107, 105, 14), (54, 95, 19, 106), (53, 94, 95, 54), (59, 85, 84, 58), (64, 83, 104, 53), (166, 165, 129, 131), (163, 164, 135, 130), (115, 110, 108, 112), (111, 114, 113, 109), (112, 116, 119, 115), (162, 163, 130, 128), (167, 166, 131, 134), (125, 122, 121, 124), (190, 192, 118, 114), (114, 118, 117, 113), (197, 123, 120, 194), (126, 120, 123, 127), (198, 196, 122, 125), (192, 198, 125, 118), (116, 126, 127, 119), (118, 125, 124, 117), (135, 132, 128, 130), (131, 129, 133, 134), (132, 135, 139, 136), (145, 144, 141, 142), (180, 134, 138, 182), (134, 133, 137, 138), (187, 184, 140, 143), (146, 147, 143, 140), (188, 145, 142, 186), (182, 138, 145, 188), (136, 139, 147, 146), (138, 137, 144, 145), (151, 152, 155, 181, 135, 164), (161, 175, 202, 150), (173, 171, 163, 162), (171, 172, 164, 163), (170, 169, 166, 167), (169, 168, 165, 166), (178, 177, 168, 169), (179, 178, 169, 170), (174, 175, 172, 171), (176, 174, 171, 173), (203, 201, 174, 176), (201, 202, 175, 174), (200, 158, 178, 179), (158, 156, 177, 178), (154, 153, 148, 167, 134, 180), (148, 159, 170, 167), (159, 160, 179, 170), (157, 151, 164, 172), (175, 161, 157, 172), (200, 149, 190, 114), (139, 183, 189, 147), (183, 182, 188, 189), (147, 189, 187, 143), (189, 188, 186, 187), (142, 141, 185, 186), (186, 185, 184, 187), (135, 181, 183, 139), (181, 180, 182, 183), (119, 127, 199, 193), (193, 199, 198, 192), (127, 123, 197, 199), (199, 197, 196, 198), (122, 196, 195, 121), (196, 197, 194, 195), (115, 119, 193, 191), (191, 193, 192, 190), (111, 109, 156, 158), (114, 111, 158, 200), (110, 115, 202, 201), (108, 110, 201, 203), (150, 202, 115, 191), (149, 150, 191, 190), (155, 154, 180, 181), (160, 149, 200, 179), (59, 58, 210, 211), (63, 64, 214, 213), (54, 65, 215, 206), (52, 63, 213, 204), (61, 55, 207, 212), (57, 52, 204, 209), (65, 61, 212, 215), (53, 54, 206, 205), (58, 57, 209, 210), (64, 53, 205, 214), (55, 56, 208, 207), (56, 59, 211, 208), (150, 149, 217, 218), (153, 154, 222, 221), (149, 160, 226, 217), (152, 151, 219, 220), (155, 152, 220, 223), (154, 155, 223, 222), (160, 159, 225, 226), (161, 150, 218, 227), (159, 148, 216, 225), (151, 157, 224, 219), (148, 153, 221, 216), (157, 161, 227, 224), (237, 236, 235, 234, 233), (232, 237, 233, 228), (231, 236, 237, 232), (230, 235, 236, 231), (229, 234, 235, 230), (228, 233, 234, 229), (242, 247, 243, 238), (241, 246, 247, 242), (240, 245, 246, 241), (239, 244, 245, 240), (238, 243, 244, 239), (252, 248, 253, 257), (251, 252, 257, 256), (250, 251, 256, 255), (249, 250, 255, 254), (248, 249, 254, 253), (262, 258, 263, 267), (261, 262, 267, 266), (260, 261, 266, 265), (259, 260, 265, 264), (258, 259, 264, 263), (248, 252, 251, 250, 249), (269, 268, 272, 273), (271, 270, 274, 275), (9, 8, 276, 277), (11, 10, 278, 279), (295, 3, 7, 292), (298, 271, 275, 294), (303, 288, 289, 302), (284, 295, 292, 287), (8, 280, 283, 276), (2, 284, 287, 4), (268, 281, 285, 272), (293, 286, 287, 292), (295, 284, 283, 296), (302, 289, 290, 301), (322, 323, 358, 359), (300, 291, 288, 303), (297, 282, 286, 293), (3, 295, 296, 279), (1, 302, 301, 6), (281, 298, 294, 285), (301, 290, 285, 294), (10, 300, 303, 278), (280, 299, 296, 283), (270, 297, 293, 274), (290, 5, 272, 285), (286, 273, 4, 287), (284, 2, 276, 283), (289, 0, 5, 290), (318, 319, 354, 355), (321, 322, 359, 357), (291, 9, 277, 288), (282, 269, 273, 286), (299, 11, 279, 296), (278, 303, 302, 1), (274, 293, 292, 7), (6, 301, 294, 275), (298, 281, 305, 304), (281, 282, 306, 305), (282, 297, 307, 306), (297, 298, 304, 307), (299, 280, 309, 308), (280, 291, 310, 309), (291, 300, 311, 310), (300, 299, 308, 311), (271, 298, 313, 312), (298, 297, 314, 313), (297, 270, 315, 314), (270, 271, 312, 315), (281, 268, 317, 316), (268, 269, 318, 317), (269, 282, 319, 318), (282, 281, 316, 319), (280, 8, 321, 320), (8, 9, 322, 321), (9, 291, 323, 322), (291, 280, 320, 323), (11, 299, 325, 324), (299, 300, 326, 325), (300, 10, 327, 326), (10, 11, 324, 327), (333, 335, 367, 365), (338, 336, 368, 370), (334, 332, 364, 366), (336, 337, 369, 368), (304, 305, 345, 344), (308, 309, 349, 348), (307, 304, 344, 346), (327, 324, 315, 312), (311, 308, 348, 350), (316, 317, 353, 352), (305, 306, 347, 345), (325, 326, 313, 314), (320, 321, 357, 356), (309, 310, 351, 349), (319, 316, 352, 354), (306, 307, 346, 347), (324, 325, 314, 315), (323, 320, 356, 358), (310, 311, 350, 351), (317, 318, 355, 353), (329, 328, 344, 345), (328, 330, 346, 344), (331, 329, 345, 347), (330, 331, 347, 346), (333, 332, 348, 349), (332, 334, 350, 348), (335, 333, 349, 351), (334, 335, 351, 350), (337, 336, 352, 353), (336, 338, 354, 352), (339, 337, 353, 355), (338, 339, 355, 354), (341, 340, 356, 357), (340, 342, 358, 356), (343, 341, 357, 359), (342, 343, 359, 358), (326, 327, 312, 313), (360, 361, 363, 362), (364, 365, 367, 366), (368, 369, 371, 370), (372, 373, 375, 374), (337, 339, 371, 369), (335, 334, 366, 367), (328, 329, 361, 360), (339, 338, 370, 371), (330, 328, 360, 362), (340, 341, 373, 372), (329, 331, 363, 361), (342, 340, 372, 374), (331, 330, 362, 363), (341, 343, 375, 373), (332, 333, 365, 364), (343, 342, 374, 375), (376, 377, 379, 378), (382, 383, 381, 380), (378, 382, 380, 376), (383, 379, 377, 381), (384, 386, 387, 385), (390, 388, 389, 391), (386, 384, 388, 390), (391, 389, 385, 387)])
me_tuer.polygons.foreach_set('use_smooth', [0, 0, 0, 0, 0, 0, 0, 1, 1, 1, 1, 1, 1, 1, 1, 1, 1, 1, 1, 1, 1, 1, 1, 1, 1, 1, 1, 1, 1, 1, 1, 1, 1, 1, 1, 1, 1, 1, 1, 1, 1, 1, 1, 1, 1, 1, 1, 1, 1, 1, 1, 1, 1, 1, 1, 1, 1, 1, 1, 1, 1, 1, 1, 1, 1, 1, 1, 1, 1, 1, 1, 1, 1, 1, 1, 1, 1, 1, 1, 1, 1, 1, 1, 1, 1, 1, 1, 1, 1, 1, 1, 1, 1, 1, 1, 1, 1, 1, 1, 1, 1, 1, 1, 1, 1, 1, 1, 1, 1, 1, 1, 1, 1, 1, 1, 1, 1, 1, 1, 1, 1, 1, 1, 1, 1, 1, 1, 1, 1, 1, 1, 1, 1, 1, 1, 1, 1, 1, 1, 1, 1, 1, 1, 1, 1, 1, 1, 1, 1, 1, 1, 1, 1, 1, 1, 1, 1, 1, 1, 1, 1, 1, 1, 1, 1, 1, 1, 1, 1, 1, 1, 1, 1, 1, 1, 1, 1, 1, 1, 1, 1, 1, 1, 1, 1, 1, 1, 1, 1, 1, 1, 1, 1, 1, 1, 1, 1, 0, 0, 0, 0, 0, 0, 0, 0, 0, 0, 0, 0, 0, 0, 0, 0, 0, 0, 0, 0, 0, 0, 0, 0, 0, 0, 0, 0, 0, 0, 0, 0, 0, 0, 0, 0, 0, 0, 0, 0, 0, 0, 0, 0, 0, 0, 0, 0, 0, 0, 0, 0, 0, 0, 0, 0, 0, 0, 0, 0, 0, 0, 0, 0, 0, 0, 0, 0, 0, 0, 0, 0, 0, 0, 0, 0, 0, 0, 0, 0, 0, 0, 0, 0, 0, 0, 0, 0, 0, 0, 0, 0, 0, 0, 0, 0, 0, 0, 0, 0, 0, 0, 0, 0, 0, 0, 0, 0, 0, 0, 0, 0, 0, 0, 0, 0, 0, 0, 0, 0, 0])
me_tuer.use_remesh_preserve_volume = False
me_tuer.use_remesh_preserve_attributes = False
me_tuer.use_mirror_vertex_groups = False
me_tuer.update()
me_klinke = bpy.data.meshes.new('Klinke')
me_klinke.from_pydata([(0.0236, -1.755e-07, -0.01278), (0.02359, 0.00859, -0.009036), (0.02359, 0.01215, -3.983e-07), (0.02359, 0.008591, 0.009035), (0.0236, 6.533e-07, 0.01278), (0.0236, -0.00859, 0.009036), (0.0236, -0.01215, 3.87e-07), (0.0236, -0.008591, -0.009035), (0.05939, 3.549e-07, -0.01276), (0.06089, 0.008591, -0.009364), (0.0645, 0.01215, -0.00116), (0.06812, 0.008592, 0.007044), (0.06961, 1.259e-06, 0.01044), (0.06812, -0.008589, 0.007045), (0.0645, -0.01215, -0.001159), (0.06089, -0.00859, -0.009363), (0.06917, 1.133e-07, -0.02475), (0.07246, 0.008591, -0.02332), (0.0804, 0.01215, -0.01987), (0.08834, 0.008591, -0.01641), (0.09163, 7.649e-07, -0.01498), (0.08834, -0.00859, -0.01641), (0.0804, -0.01215, -0.01987), (0.07246, -0.00859, -0.02332), (0.06768, -1.634e-06, -0.07824), (0.07219, 0.01088, -0.07815), (0.08307, 0.01539, -0.07796), (0.09396, 0.01088, -0.07776), (0.09846, -1.155e-06, -0.07768), (0.09396, -0.01089, -0.07776), (0.08307, -0.01539, -0.07796), (0.07219, -0.01089, -0.07815), (0.07367, -3.508e-06, -0.1394), (0.07578, 0.00509, -0.1394), (0.08087, 0.0072, -0.1394), (0.08597, 0.00509, -0.1394), (0.08808, -3.29e-06, -0.1394), (0.08597, -0.005096, -0.1394), (0.08087, -0.007207, -0.1394), (0.07578, -0.005097, -0.1394), (-0.0236, -8.71e-07, -0.01278), (-0.0236, 0.00859, -0.009036), (-0.0236, 0.01215, -3.87e-07), (-0.0236, 0.00859, 0.009035), (-0.0236, -4.216e-08, 0.01278), (-0.02359, -0.008591, 0.009036), (-0.02359, -0.01215, 3.983e-07), (-0.02359, -0.008591, -0.009035), (-0.05939, -1.396e-06, -0.01276), (-0.06089, 0.008589, -0.009364), (-0.0645, 0.01215, -0.00116), (-0.06812, 0.00859, 0.007044), (-0.06961, -7.93e-07, 0.01044), (-0.06812, -0.008591, 0.007045), (-0.0645, -0.01215, -0.001159), (-0.06089, -0.008592, -0.009363), (-0.06917, -1.925e-06, -0.02475), (-0.07246, 0.008589, -0.02332), (-0.0804, 0.01215, -0.01987), (-0.08834, 0.008589, -0.01641), (-0.09163, -1.936e-06, -0.01498), (-0.08834, -0.008592, -0.01641), (-0.0804, -0.01215, -0.01987), (-0.07246, -0.008592, -0.02332), (-0.07093, -3.674e-06, -0.07818), (-0.07448, 0.008587, -0.07811), (-0.08307, 0.01215, -0.07796), (-0.09166, 0.008587, -0.0778), (-0.09522, -4.012e-06, -0.07774), (-0.09166, -0.008594, -0.0778), (-0.08307, -0.01215, -0.07796), (-0.07448, -0.008594, -0.07811), (-0.06872, -6.065e-06, -0.1536), (-0.07228, 0.008584, -0.1536), (-0.08087, 0.01214, -0.1536), (-0.08946, 0.008584, -0.1536), (-0.09302, -6.417e-06, -0.1536), (-0.08946, -0.008597, -0.1536), (-0.08087, -0.01216, -0.1536), (-0.07228, -0.008597, -0.1536), (0.0938, -0.01293, -0.1341), (0.08087, -0.01829, -0.1341), (0.06259, -3.501e-06, -0.1341), (0.06794, 0.01293, -0.1341), (0.06794, -0.01293, -0.1341), (0.0938, 0.01293, -0.1341), (0.09916, -2.954e-06, -0.1341), (0.08087, 0.01828, -0.1341), (0.08545, -0.004577, -0.1534), (0.08087, -0.006473, -0.1534), (0.07441, -3.948e-06, -0.1534), (0.0763, 0.00457, -0.1534), (0.0763, -0.004578, -0.1534), (0.08545, 0.00457, -0.1534), (0.08734, -3.752e-06, -0.1534), (0.08087, 0.006465, -0.1534)], [], [(0, 8, 15, 7), (1, 9, 8, 0), (2, 10, 9, 1), (3, 11, 10, 2), (4, 12, 11, 3), (5, 13, 12, 4), (6, 14, 13, 5), (7, 15, 14, 6), (8, 16, 23, 15), (9, 17, 16, 8), (10, 18, 17, 9), (11, 19, 18, 10), (12, 20, 19, 11), (13, 21, 20, 12), (14, 22, 21, 13), (15, 23, 22, 14), (16, 24, 31, 23), (17, 25, 24, 16), (18, 26, 25, 17), (19, 27, 26, 18), (20, 28, 27, 19), (21, 29, 28, 20), (22, 30, 29, 21), (23, 31, 30, 22), (27, 85, 87, 26), (85, 27, 28, 86), (24, 82, 84, 31), (86, 28, 29, 80), (26, 87, 83, 25), (81, 30, 31, 84), (82, 24, 25, 83), (80, 29, 30, 81), (36, 37, 88, 94), (40, 47, 55, 48), (41, 40, 48, 49), (42, 41, 49, 50), (43, 42, 50, 51), (44, 43, 51, 52), (45, 44, 52, 53), (46, 45, 53, 54), (47, 46, 54, 55), (48, 55, 63, 56), (49, 48, 56, 57), (50, 49, 57, 58), (51, 50, 58, 59), (52, 51, 59, 60), (53, 52, 60, 61), (54, 53, 61, 62), (55, 54, 62, 63), (56, 63, 71, 64), (57, 56, 64, 65), (58, 57, 65, 66), (59, 58, 66, 67), (60, 59, 67, 68), (61, 60, 68, 69), (62, 61, 69, 70), (63, 62, 70, 71), (67, 66, 74, 75), (75, 76, 68, 67), (64, 71, 79, 72), (76, 77, 69, 68), (66, 65, 73, 74), (78, 79, 71, 70), (72, 73, 65, 64), (77, 78, 70, 69), (77, 76, 75, 74, 73, 72, 79, 78), (38, 37, 80, 81), (33, 32, 82, 83), (32, 39, 84, 82), (36, 35, 85, 86), (35, 34, 87, 85), (34, 33, 83, 87), (37, 36, 86, 80), (39, 38, 81, 84), (88, 89, 92, 90, 91, 95, 93, 94), (34, 35, 93, 95), (39, 32, 90, 92), (37, 38, 89, 88), (38, 39, 92, 89), (33, 34, 95, 91), (35, 36, 94, 93), (32, 33, 91, 90)])
me_klinke.polygons.foreach_set('use_smooth', [True] * 82)
me_klinke.use_remesh_preserve_volume = False
me_klinke.use_remesh_preserve_attributes = False
me_klinke.use_mirror_vertex_groups = False
me_klinke.auto_texspace = False
me_klinke.update()

# ---- objects
ob_mod_tuer_eingangshalle = bpy.data.objects.new('mod_Tuer_Eingangshalle', None)
ob_glas = bpy.data.objects.new('Glas', me_wand_mit_tuerrahmen_001)
ob_wand_mit_tuerrahmen = bpy.data.objects.new('Wand_mit_Tuerrahmen', me_wand_mit_tuerrahmen)
ob_tuer_ohne_klinke = bpy.data.objects.new('Tuer_ohne_Klinke', me_tuer_001)
ob_tuer_mit_klinke = bpy.data.objects.new('Tuer_mit_Klinke', me_tuer)
ob_klinke = bpy.data.objects.new('Klinke', me_klinke)

# ---- transforms, parenting, visibility, modifiers, constraints
ob_mod_tuer_eingangshalle.location = (0.0, 0.0, 0.0)
ob_mod_tuer_eingangshalle.rotation_euler = (1.571, -0.0, 0.0)
ob_mod_tuer_eingangshalle.empty_display_size = 0.01
ob_mod_tuer_eingangshalle.empty_image_offset = (0.0, 0.0)
ob_mod_tuer_eingangshalle.lineart.crease_threshold = 0.0
ob_glas.parent = ob_mod_tuer_eingangshalle
ob_glas.location = (0.0, 0.0, 0.0)
ob_glas.lineart.crease_threshold = 0.0
_vg = ob_glas.vertex_groups.new(name='Muster')
ob_wand_mit_tuerrahmen.parent = ob_mod_tuer_eingangshalle
ob_wand_mit_tuerrahmen.location = (0.0, 0.0, 0.0)
ob_wand_mit_tuerrahmen.lineart.crease_threshold = 0.0
ob_tuer_ohne_klinke.parent = ob_wand_mit_tuerrahmen
ob_tuer_ohne_klinke.location = (0.1002, 1.028, 0.9796)
ob_tuer_ohne_klinke.lineart.crease_threshold = 0.0
_vg = ob_tuer_ohne_klinke.vertex_groups.new(name='Muster')
_m = ob_tuer_ohne_klinke.modifiers.new('Auto Smooth', 'NODES')
_m.node_group = ng_auto_smooth
_gi = [s.identifier for s in ng_auto_smooth.interface.items_tree if s.item_type == 'SOCKET' and s.in_out == 'INPUT']
_m[_gi[1]] = 1.506  # Angle
ob_tuer_mit_klinke.parent = ob_wand_mit_tuerrahmen
ob_tuer_mit_klinke.location = (0.1002, 1.028, -0.9811)
ob_tuer_mit_klinke.lineart.crease_threshold = 0.0
_vg = ob_tuer_mit_klinke.vertex_groups.new(name='Muster')
_m = ob_tuer_mit_klinke.modifiers.new('Auto Smooth', 'NODES')
_m.node_group = ng_auto_smooth
_gi = [s.identifier for s in ng_auto_smooth.interface.items_tree if s.item_type == 'SOCKET' and s.in_out == 'INPUT']
_m[_gi[1]] = 1.506  # Angle
ob_klinke.parent = ob_tuer_mit_klinke
ob_klinke.matrix_parent_inverse = Matrix(((1.0, 2.842e-14, 0.0, -0.1002), (0.0, -3.62e-06, 1.0, -1.028), (0.0, -1.0, -3.636e-06, 0.9811), (0.0, 0.0, 0.0, 1.0)))
ob_klinke.location = (0.1002, 0.09169, 1.068)
ob_klinke.rotation_euler = (1.571, -0.0, 0.0)
ob_klinke.lineart.crease_threshold = 0.0
_m = ob_klinke.modifiers.new('Auto Smooth', 'NODES')
_m.node_group = ng_auto_smooth
_gi = [s.identifier for s in ng_auto_smooth.interface.items_tree if s.item_type == 'SOCKET' and s.in_out == 'INPUT']
_m[_gi[1]] = 1.447  # Angle

# ---- collection membership
col_collection_1.objects.link(ob_mod_tuer_eingangshalle)
col_collection_1.objects.link(ob_glas)
col_collection_1.objects.link(ob_wand_mit_tuerrahmen)
col_collection_1.objects.link(ob_tuer_ohne_klinke)
col_collection_1.objects.link(ob_tuer_mit_klinke)
col_collection_1.objects.link(ob_klinke)

# ---- scene / render settings (as saved in the file)
scene.frame_start = 1; scene.frame_end = 250; scene.frame_set(0)
scene.render.engine = 'BLENDER_EEVEE_NEXT'
scene.render.resolution_percentage = 50
scene.render.dither_intensity = 0.0
scene.cycles.use_denoising = False
scene.cycles.samples = 128
scene.cycles.sampling_pattern = 'TABULATED_SOBOL'
scene.cycles.light_sampling_threshold = 0.0
scene.cycles.use_adaptive_sampling = False
scene.cycles.use_light_tree = False
scene.cycles.blur_glossy = 0.0
scene.cycles.sample_clamp_indirect = 0.0
scene.view_settings.view_transform = 'Standard'
scene.unit_settings.scale_length = 0.01
bpy.context.view_layer.update()

# ---- added for rendering (the .blend has no active camera and no usable light): camera, sun
cam_auto = bpy.data.cameras.new('AutoCamera')
cam_auto.lens = 50.0
cam_auto.sensor_width = 36.0
cam_auto.clip_end = 1000.0
ob_auto_camera = bpy.data.objects.new('AutoCamera', cam_auto)
scene.collection.objects.link(ob_auto_camera)
ob_auto_camera.location = (3.41673, -4.08861, 4.22301)
ob_auto_camera.rotation_euler = (1.09748, -7.21219e-08, 0.694738)
scene.camera = ob_auto_camera
light_auto_sun = bpy.data.lights.new('AutoSun', 'SUN')
light_auto_sun.energy = 3.0
light_auto_sun.angle = 0.0523599
ob_auto_sun = bpy.data.objects.new('AutoSun', light_auto_sun)
scene.collection.objects.link(ob_auto_sun)
ob_auto_sun.rotation_euler = (0.872665, 0.174533, 0.523599)
bpy.context.view_layer.update()
